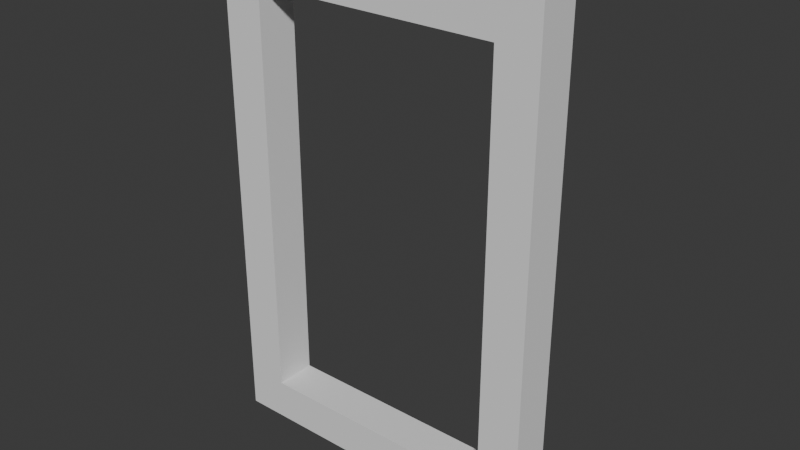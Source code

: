 # Source: frame_1x1.5.blend  (saved by Blender 4.0.36; exported with 4.5.12 LTS)
import bpy
from mathutils import Matrix  # noqa: F401  (used for matrix-valued properties, if any)

bpy.ops.wm.read_factory_settings(use_empty=True)
scene = bpy.context.scene
scene.name = 'Scene'

# ---- collections
col_collection = bpy.data.collections.new('Collection'); scene.collection.children.link(col_collection)
col_hidden = bpy.data.collections.new('Hidden'); scene.collection.children.link(col_hidden)

# ---- world
world_world = bpy.data.worlds.new('World'); scene.world = world_world
world_world.use_nodes = True; world_world.node_tree.nodes.clear()
_N = world_world.node_tree.nodes; _L = world_world.node_tree.links
n0 = _N.new('ShaderNodeOutputWorld'); n0.name = 'World Output'; n0.location = (300, 300)
n1 = _N.new('ShaderNodeBackground'); n1.name = 'Background'; n1.location = (10, 300)
n1.inputs[0].default_value = (0.05088, 0.05088, 0.05088, 1.0)
_L.new(n1.outputs[0], n0.inputs[0])
n0.is_active_output = True
world_world.color = (0.05088, 0.05088, 0.05088)
world_world.use_sun_shadow = False
world_world.sun_shadow_jitter_overblur = 0.0

# ---- meshes
me_cube_002 = bpy.data.meshes.new('Cube.002')
me_cube_002.from_pydata([(-0.5, -0.75, 0.125), (-0.5, 0.75, 0.125), (-0.5, -0.75, 3.725e-09), (-0.5, 0.75, 0.0), (0.5, -0.75, 0.125), (0.5, 0.75, 0.125), (0.5, -0.75, 3.725e-09), (0.5, 0.75, 0.0)], [], [(0, 1, 3, 2), (2, 3, 7, 6), (6, 7, 5, 4), (4, 5, 1, 0), (2, 6, 4, 0), (7, 3, 1, 5)])
_uv = me_cube_002.uv_layers.new(name='UVMap')
_uv.uv.foreach_set('vector', [0.375, 0.0, 0.625, 0.0, 0.625, 0.25, 0.375, 0.25, 0.375, 0.25, 0.625, 0.25, 0.625, 0.5, 0.375, 0.5, 0.375, 0.5, 0.625, 0.5, 0.625, 0.75, 0.375, 0.75, 0.375, 0.75, 0.625, 0.75, 0.625, 1.0, 0.375, 1.0, 0.125, 0.5, 0.375, 0.5, 0.375, 0.75, 0.125, 0.75, 0.625, 0.5, 0.875, 0.5, 0.875, 0.75, 0.625, 0.75])
me_cube_002.update()
me_cube = bpy.data.meshes.new('Cube')
me_cube.from_pydata([(-0.5, -0.5, -0.5), (-0.5, -0.5, 0.5), (-0.5, 0.5, -0.5), (-0.5, 0.5, 0.5), (0.5, -0.5, -0.5), (0.5, -0.5, 0.5), (0.5, 0.5, -0.5), (0.5, 0.5, 0.5)], [], [(0, 1, 3, 2), (2, 3, 7, 6), (6, 7, 5, 4), (4, 5, 1, 0), (2, 6, 4, 0), (7, 3, 1, 5)])
_uv = me_cube.uv_layers.new(name='UVMap')
_uv.uv.foreach_set('vector', [0.375, 0.0, 0.625, 0.0, 0.625, 0.25, 0.375, 0.25, 0.375, 0.25, 0.625, 0.25, 0.625, 0.5, 0.375, 0.5, 0.375, 0.5, 0.625, 0.5, 0.625, 0.75, 0.375, 0.75, 0.375, 0.75, 0.625, 0.75, 0.625, 1.0, 0.375, 1.0, 0.125, 0.5, 0.375, 0.5, 0.375, 0.75, 0.125, 0.75, 0.625, 0.5, 0.875, 0.5, 0.875, 0.75, 0.625, 0.75])
me_cube.update()

# ---- objects
ob_cube = bpy.data.objects.new('Cube', me_cube_002)
ob_hollow = bpy.data.objects.new('Hollow', me_cube)

# ---- transforms, parenting, visibility, modifiers, constraints
ob_cube.location = (0.0, 0.0, 0.0)
ob_cube.rotation_euler = (1.571, 0.0, 0.0)
_m = ob_cube.modifiers.new('Boolean', 'BOOLEAN')
_m.object = ob_hollow
ob_hollow.location = (0.0, 0.0, 0.0)
ob_hollow.scale = (0.75, 0.5, 1.25)

# ---- collection membership
col_collection.objects.link(ob_cube)
col_hidden.objects.link(ob_hollow)
def _layer_coll(name, lc=None):
    lc = lc or bpy.context.view_layer.layer_collection
    for c in lc.children:
        if c.name == name: return c
        r = _layer_coll(name, c)
        if r: return r
_layer_coll('Hidden').exclude = True

# ---- scene / render settings (as saved in the file)
scene.frame_start = 1; scene.frame_end = 250; scene.frame_set(1)
scene.render.engine = 'BLENDER_EEVEE_NEXT'
scene.render.fps = 30
scene.cycles.sampling_pattern = 'TABULATED_SOBOL'
bpy.context.view_layer.update()

# ---- added for rendering (the .blend has no active camera and no usable light): camera, sun
cam_auto = bpy.data.cameras.new('AutoCamera')
cam_auto.lens = 50.0
cam_auto.sensor_width = 36.0
cam_auto.clip_end = 1000.0
ob_auto_camera = bpy.data.objects.new('AutoCamera', cam_auto)
scene.collection.objects.link(ob_auto_camera)
ob_auto_camera.location = (1.73094, -2.07712, 1.38475)
ob_auto_camera.rotation_euler = (1.09748, -7.21219e-08, 0.694738)
scene.camera = ob_auto_camera
light_auto_sun = bpy.data.lights.new('AutoSun', 'SUN')
light_auto_sun.energy = 3.0
light_auto_sun.angle = 0.0523599
ob_auto_sun = bpy.data.objects.new('AutoSun', light_auto_sun)
scene.collection.objects.link(ob_auto_sun)
ob_auto_sun.rotation_euler = (0.872665, 0.174533, 0.523599)
bpy.context.view_layer.update()
